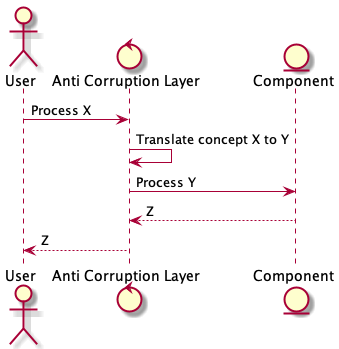

The diagram above was rendered by PlantUML. Its source (embedded in the PNG):
@startuml
actor User
control "Anti Corruption Layer" as ACL
entity Component

User -> ACL: Process X
ACL -> ACL: Translate concept X to Y
ACL -> Component: Process Y
Component --> ACL: Z
ACL --> User: Z
@enduml